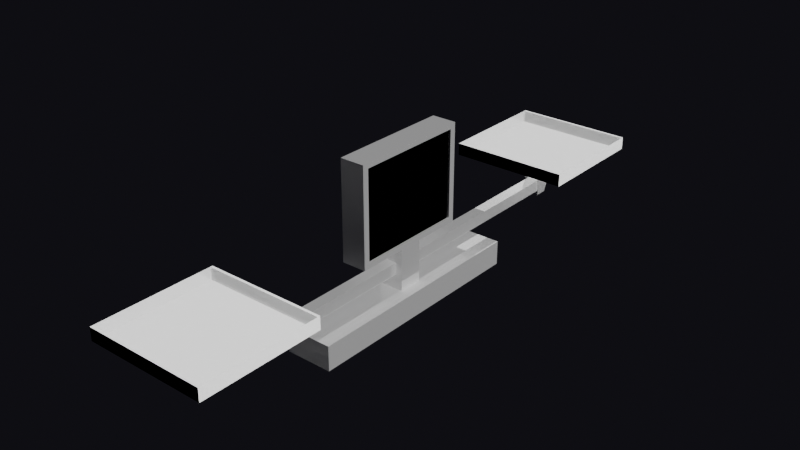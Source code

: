 # Source: Planeta7.blend  (saved by Blender 4.0.36; exported with 4.5.12 LTS)
import bpy
from mathutils import Matrix  # noqa: F401  (used for matrix-valued properties, if any)

bpy.ops.wm.read_factory_settings(use_empty=True)
scene = bpy.context.scene
scene.name = 'Scene'

# ---- collections
col_collection = bpy.data.collections.new('Collection'); scene.collection.children.link(col_collection)

# ---- materials (node trees are filled in below, after node groups)
mat_platos = bpy.data.materials.new('Platos')
mat_platos.alpha_threshold = 0.0
mat_platos.use_backface_culling = True
mat_platos.use_transparent_shadow = False
mat_platos.roughness = 0.5
mat_platos.line_color = (0.0, 0.0, 0.0, 1.0)
mat_pantalla = bpy.data.materials.new('Pantalla')
mat_pantalla.alpha_threshold = 0.0
mat_pantalla.use_backface_culling = True
mat_pantalla.use_transparent_shadow = False
mat_pantalla.roughness = 0.5
mat_pantalla.line_color = (0.0, 0.0, 0.0, 1.0)

# ---- material node trees
mat_platos.use_nodes = True; mat_platos.node_tree.nodes.clear()
_N = mat_platos.node_tree.nodes; _L = mat_platos.node_tree.links
n0 = _N.new('ShaderNodeOutputMaterial'); n0.name = 'Material Output'; n0.location = (300, 300)
n1 = _N.new('ShaderNodeBsdfPrincipled'); n1.name = 'Principled BSDF'; n1.location = (10, 300)
n1.inputs[0].default_value = (1.0, 1.0, 1.0, 1.0)
n1.inputs[1].default_value = 0.5
n1.inputs[2].default_value = 0.0
n1.inputs[3].default_value = 1.0
n1.inputs[13].default_value = 1.0
_L.new(n1.outputs[0], n0.inputs[0])
n0.is_active_output = True
mat_pantalla.use_nodes = True; mat_pantalla.node_tree.nodes.clear()
_N = mat_pantalla.node_tree.nodes; _L = mat_pantalla.node_tree.links
n0 = _N.new('ShaderNodeOutputMaterial'); n0.name = 'Material Output'; n0.location = (300, 300)
n1 = _N.new('ShaderNodeBsdfPrincipled'); n1.name = 'Principled BSDF'; n1.location = (10, 300)
n1.inputs[0].default_value = (0.0, 0.0, 0.0, 1.0)
n1.inputs[2].default_value = 1.0
n1.inputs[3].default_value = 1.0
_L.new(n1.outputs[0], n0.inputs[0])
n0.is_active_output = True

# ---- world
world_world = bpy.data.worlds.new('World'); scene.world = world_world
world_world.use_nodes = True; world_world.node_tree.nodes.clear()
_N = world_world.node_tree.nodes; _L = world_world.node_tree.links
n0 = _N.new('ShaderNodeOutputWorld'); n0.name = 'World Output'; n0.location = (300, 300)
n1 = _N.new('ShaderNodeBackground'); n1.name = 'Background'; n1.location = (10, 300)
n1.inputs[0].default_value = (0.003036, 0.002851, 0.004038, 1.0)
n1.inputs[1].default_value = 2.5
_L.new(n1.outputs[0], n0.inputs[0])
n0.is_active_output = True
world_world.color = (0.05088, 0.05088, 0.05088)
world_world.use_sun_shadow = False
world_world.sun_shadow_jitter_overblur = 0.0

# ---- lights
light_sun = bpy.data.lights.new('Sun', 'SUN')
light_sun.transmission_factor = 0.0
light_sun.use_custom_distance = True
light_sun.cutoff_distance = 100.0
light_sun.use_shadow = False
light_sun.angle = 0.0
light_sun.energy = 2.5

# ---- meshes
me_cube_004 = bpy.data.meshes.new('Cube.004')
me_cube_004.from_pydata([(-1.0, -1.0, -1.0), (-1.0, -1.0, 1.0), (-1.0, 1.0, -1.0), (-1.0, 1.0, 1.0), (1.0, -1.0, -1.0), (1.0, -1.0, 1.0), (1.0, 1.0, -1.0), (1.0, 1.0, 1.0), (-1.0, -5.0, 1.0), (-1.0, 5.0, 1.0), (1.0, 5.0, 1.0), (1.0, -5.0, 1.0), (-1.0, -5.0, 5.706), (-1.0, 5.0, 5.706), (1.0, 5.0, 5.706), (1.0, -5.0, 5.706), (1.0, 4.5, 1.235), (1.0, -4.5, 1.235), (1.0, 4.5, 5.471), (1.0, -4.5, 5.471), (0.8, 4.5, 1.235), (0.8, -4.5, 1.235), (0.8, 4.5, 5.471), (0.8, -4.5, 5.471), (-1.9, 9.8, -1.0), (-1.9, -9.8, -1.0), (1.9, 9.8, -1.0), (1.9, -9.8, -1.0), (-1.9, 9.8, -2.176), (-1.9, -9.8, -2.176), (1.9, 9.8, -2.176), (1.9, -9.8, -2.176)], [], [(0, 1, 3, 2), (2, 3, 7, 6), (6, 7, 5, 4), (4, 5, 1, 0), (5, 7, 10, 11), (8, 11, 15, 12), (3, 1, 8, 9), (1, 5, 11, 8), (7, 3, 9, 10), (14, 13, 12, 15), (10, 9, 13, 14), (15, 11, 17, 19), (9, 8, 12, 13), (19, 17, 21, 23), (14, 15, 19, 18), (10, 14, 18, 16), (11, 10, 16, 17), (21, 20, 22, 23), (17, 16, 20, 21), (16, 18, 22, 20), (18, 19, 23, 22), (27, 25, 29, 31), (24, 25, 27, 26), (28, 30, 31, 29), (24, 26, 30, 28), (26, 27, 31, 30), (25, 24, 28, 29)])
me_cube_004.polygons.foreach_set('material_index', [0, 0, 0, 0, 0, 0, 0, 0, 0, 0, 0, 0, 0, 0, 0, 0, 0, 1, 0, 0, 0, 0, 0, 0, 0, 0, 0])
_uv = me_cube_004.uv_layers.new(name='UVMap')
_uv.uv.foreach_set('vector', [0.375, 0.0, 0.625, 0.0, 0.625, 0.25, 0.375, 0.25, 0.375, 0.25, 0.625, 0.25, 0.625, 0.5, 0.375, 0.5, 0.375, 0.5, 0.625, 0.5, 0.625, 0.75, 0.375, 0.75, 0.375, 0.75, 0.625, 0.75, 0.625, 1.0, 0.375, 1.0, 0.625, 0.75, 0.625, 0.5, 0.625, 0.5, 0.625, 0.75, 0.625, 1.0, 0.625, 0.75, 0.625, 0.75, 0.625, 1.0, 0.625, 0.25, 0.625, 0.0, 0.625, 0.0, 0.625, 0.25, 0.625, 1.0, 0.625, 0.75, 0.625, 0.75, 0.625, 1.0, 0.625, 0.5, 0.625, 0.25, 0.625, 0.25, 0.625, 0.5, 0.625, 0.5, 0.875, 0.5, 0.875, 0.75, 0.625, 0.75, 0.625, 0.5, 0.625, 0.25, 0.625, 0.25, 0.625, 0.5, 0.625, 0.75, 0.625, 0.75, 0.625, 0.75, 0.625, 0.75, 0.625, 0.25, 0.625, 0.0, 0.625, 0.0, 0.625, 0.25, 0.625, 0.75, 0.625, 0.75, 0.625, 0.75, 0.625, 0.75, 0.625, 0.5, 0.625, 0.75, 0.625, 0.75, 0.625, 0.5, 0.625, 0.5, 0.625, 0.5, 0.625, 0.5, 0.625, 0.5, 0.625, 0.75, 0.625, 0.5, 0.625, 0.5, 0.625, 0.75, 0.625, 0.75, 0.625, 0.5, 0.625, 0.5, 0.625, 0.75, 0.625, 0.75, 0.625, 0.5, 0.625, 0.5, 0.625, 0.75, 0.625, 0.5, 0.625, 0.5, 0.625, 0.5, 0.625, 0.5, 0.625, 0.5, 0.625, 0.75, 0.625, 0.75, 0.625, 0.5, 0.375, 0.75, 0.375, 1.0, 0.375, 1.0, 0.375, 0.75, 0.375, 0.25, 0.375, 1.0, 0.375, 0.75, 0.375, 0.5, 0.125, 0.5, 0.375, 0.5, 0.375, 0.75, 0.125, 0.75, 0.375, 0.25, 0.375, 0.5, 0.375, 0.5, 0.375, 0.25, 0.375, 0.5, 0.375, 0.75, 0.375, 0.75, 0.375, 0.5, 0.375, 0.0, 0.375, 0.25, 0.375, 0.25, 0.375, 0.0])
me_cube_004.materials.append(mat_platos)
me_cube_004.materials.append(mat_pantalla)
me_cube_004.update()
me_barra = bpy.data.meshes.new('Barra')
me_barra.from_pydata([(-1.0, -1.0, -1.0), (-1.0, -1.0, 1.0), (-1.0, 1.0, -1.0), (-1.0, 1.0, 1.0), (1.0, -1.0, -1.0), (1.0, -1.0, 1.0), (1.0, 1.0, -1.0), (1.0, 1.0, 1.0)], [], [(0, 1, 3, 2), (6, 7, 5, 4), (2, 6, 4, 0), (7, 3, 1, 5)])
_uv = me_barra.uv_layers.new(name='UVMap')
_uv.uv.foreach_set('vector', [0.375, 0.0, 0.625, 0.0, 0.625, 0.25, 0.375, 0.25, 0.375, 0.5, 0.625, 0.5, 0.625, 0.75, 0.375, 0.75, 0.125, 0.5, 0.375, 0.5, 0.375, 0.75, 0.125, 0.75, 0.625, 0.5, 0.875, 0.5, 0.875, 0.75, 0.625, 0.75])
me_barra.materials.append(mat_platos)
me_barra.update()
me_cube_006 = bpy.data.meshes.new('Cube.006')
me_cube_006.from_pydata([(-4.581, -0.8206, 3.963), (-4.581, -0.8206, 5.465), (-4.581, -0.4758, 3.963), (-4.581, -0.4758, 5.465), (4.581, -0.8206, 3.963), (4.581, -0.8206, 5.465), (4.581, -0.4758, 3.963), (4.581, -0.4758, 5.465), (4.581, -0.8206, 3.963), (4.581, -0.8206, 5.465), (4.581, -0.4758, 3.963), (4.581, -0.4758, 5.465), (-4.581, -0.8206, 3.963), (-4.581, -0.8206, 5.465), (-4.581, -0.4758, 3.963), (-4.581, -0.4758, 5.465), (-4.575, -0.8148, 3.969), (-4.574, -0.8135, 5.465), (-4.575, -0.4816, 3.969), (-4.574, -0.4829, 5.465), (4.575, -0.8148, 3.969), (4.574, -0.8135, 5.465), (4.575, -0.4816, 3.969), (4.574, -0.4829, 5.465), (4.575, -0.8148, 3.969), (4.574, -0.8135, 5.465), (4.575, -0.4816, 3.969), (4.574, -0.4829, 5.465), (-4.575, -0.8148, 3.969), (-4.574, -0.8135, 5.465), (-4.575, -0.4816, 3.969), (-4.574, -0.4829, 5.465), (-0.4684, -0.6521, -1.223), (-0.9367, -0.6698, 3.962), (-0.4684, -0.6169, -1.223), (-0.9367, -0.5993, 3.962), (0.4684, -0.6521, -1.223), (0.9367, -0.6698, 3.962), (0.4684, -0.6169, -1.223), (0.9367, -0.5993, 3.962), (-4.581, 0.8206, 3.963), (-4.581, 0.8206, 5.465), (-4.581, 0.4758, 3.963), (-4.581, 0.4758, 5.465), (4.581, 0.8206, 3.963), (4.581, 0.8206, 5.465), (4.581, 0.4758, 3.963), (4.581, 0.4758, 5.465), (4.581, 0.8206, 3.963), (4.581, 0.8206, 5.465), (4.581, 0.4758, 3.963), (4.581, 0.4758, 5.465), (-4.581, 0.8206, 3.963), (-4.581, 0.8206, 5.465), (-4.581, 0.4758, 3.963), (-4.581, 0.4758, 5.465), (-4.575, 0.8148, 3.969), (-4.574, 0.8135, 5.465), (-4.575, 0.4816, 3.969), (-4.574, 0.4829, 5.465), (4.575, 0.8148, 3.969), (4.574, 0.8135, 5.465), (4.575, 0.4816, 3.969), (4.574, 0.4829, 5.465), (4.575, 0.8148, 3.969), (4.574, 0.8135, 5.465), (4.575, 0.4816, 3.969), (4.574, 0.4829, 5.465), (-4.575, 0.8148, 3.969), (-4.574, 0.8135, 5.465), (-4.575, 0.4816, 3.969), (-4.574, 0.4829, 5.465), (-0.4684, 0.6521, -1.223), (-0.9367, 0.6698, 3.962), (-0.4684, 0.6169, -1.223), (-0.9367, 0.5993, 3.962), (0.4684, 0.6521, -1.223), (0.9367, 0.6698, 3.962), (0.4684, 0.6169, -1.223), (0.9367, 0.5993, 3.962)], [], [(0, 1, 3, 2), (2, 3, 7, 6), (6, 7, 5, 4), (4, 5, 1, 0), (2, 6, 4, 0), (8, 10, 11, 9), (10, 14, 15, 11), (14, 12, 13, 15), (12, 8, 9, 13), (10, 8, 12, 14), (16, 18, 19, 17), (18, 22, 23, 19), (22, 20, 21, 23), (20, 16, 17, 21), (18, 16, 20, 22), (24, 25, 27, 26), (26, 27, 31, 30), (30, 31, 29, 28), (28, 29, 25, 24), (26, 30, 28, 24), (3, 1, 17, 19), (7, 3, 19, 23), (5, 7, 23, 21), (1, 5, 21, 17), (9, 11, 27, 25), (11, 15, 31, 27), (15, 13, 29, 31), (13, 9, 25, 29), (32, 33, 35, 34), (34, 35, 39, 38), (38, 39, 37, 36), (36, 37, 33, 32), (34, 38, 36, 32), (40, 42, 43, 41), (42, 46, 47, 43), (46, 44, 45, 47), (44, 40, 41, 45), (42, 40, 44, 46), (48, 49, 51, 50), (50, 51, 55, 54), (54, 55, 53, 52), (52, 53, 49, 48), (50, 54, 52, 48), (56, 57, 59, 58), (58, 59, 63, 62), (62, 63, 61, 60), (60, 61, 57, 56), (58, 62, 60, 56), (64, 66, 67, 65), (66, 70, 71, 67), (70, 68, 69, 71), (68, 64, 65, 69), (66, 64, 68, 70), (43, 59, 57, 41), (47, 63, 59, 43), (45, 61, 63, 47), (41, 57, 61, 45), (49, 65, 67, 51), (51, 67, 71, 55), (55, 71, 69, 53), (53, 69, 65, 49), (72, 74, 75, 73), (74, 78, 79, 75), (78, 76, 77, 79), (76, 72, 73, 77), (74, 72, 76, 78)])
_uv = me_cube_006.uv_layers.new(name='UVMap')
_uv.uv.foreach_set('vector', [0.375, 0.0, 0.625, 0.0, 0.625, 0.25, 0.375, 0.25, 0.375, 0.25, 0.625, 0.25, 0.625, 0.5, 0.375, 0.5, 0.375, 0.5, 0.625, 0.5, 0.625, 0.75, 0.375, 0.75, 0.375, 0.75, 0.625, 0.75, 0.625, 1.0, 0.375, 1.0, 0.125, 0.5, 0.375, 0.5, 0.375, 0.75, 0.125, 0.75, 0.375, 0.0, 0.375, 0.25, 0.625, 0.25, 0.625, 0.0, 0.375, 0.25, 0.375, 0.5, 0.625, 0.5, 0.625, 0.25, 0.375, 0.5, 0.375, 0.75, 0.625, 0.75, 0.625, 0.5, 0.375, 0.75, 0.375, 1.0, 0.625, 1.0, 0.625, 0.75, 0.125, 0.5, 0.125, 0.75, 0.375, 0.75, 0.375, 0.5, 0.375, 0.0, 0.375, 0.25, 0.625, 0.25, 0.625, 0.0, 0.375, 0.25, 0.375, 0.5, 0.625, 0.5, 0.625, 0.25, 0.375, 0.5, 0.375, 0.75, 0.625, 0.75, 0.625, 0.5, 0.375, 0.75, 0.375, 1.0, 0.625, 1.0, 0.625, 0.75, 0.125, 0.5, 0.125, 0.75, 0.375, 0.75, 0.375, 0.5, 0.375, 0.0, 0.625, 0.0, 0.625, 0.25, 0.375, 0.25, 0.375, 0.25, 0.625, 0.25, 0.625, 0.5, 0.375, 0.5, 0.375, 0.5, 0.625, 0.5, 0.625, 0.75, 0.375, 0.75, 0.375, 0.75, 0.625, 0.75, 0.625, 1.0, 0.375, 1.0, 0.125, 0.5, 0.375, 0.5, 0.375, 0.75, 0.125, 0.75, 0.625, 0.25, 0.625, 0.0, 0.625, 0.0, 0.625, 0.25, 0.625, 0.5, 0.625, 0.25, 0.625, 0.25, 0.625, 0.5, 0.625, 0.75, 0.625, 0.5, 0.625, 0.5, 0.625, 0.75, 0.625, 1.0, 0.625, 0.75, 0.625, 0.75, 0.625, 1.0, 0.625, 0.0, 0.625, 0.25, 0.625, 0.25, 0.625, 0.0, 0.625, 0.25, 0.625, 0.5, 0.625, 0.5, 0.625, 0.25, 0.625, 0.5, 0.625, 0.75, 0.625, 0.75, 0.625, 0.5, 0.625, 0.75, 0.625, 1.0, 0.625, 1.0, 0.625, 0.75, 0.375, 0.0, 0.625, 0.0, 0.625, 0.25, 0.375, 0.25, 0.375, 0.25, 0.625, 0.25, 0.625, 0.5, 0.375, 0.5, 0.375, 0.5, 0.625, 0.5, 0.625, 0.75, 0.375, 0.75, 0.375, 0.75, 0.625, 0.75, 0.625, 1.0, 0.375, 1.0, 0.125, 0.5, 0.375, 0.5, 0.375, 0.75, 0.125, 0.75, 0.375, 0.0, 0.375, 0.25, 0.625, 0.25, 0.625, 0.0, 0.375, 0.25, 0.375, 0.5, 0.625, 0.5, 0.625, 0.25, 0.375, 0.5, 0.375, 0.75, 0.625, 0.75, 0.625, 0.5, 0.375, 0.75, 0.375, 1.0, 0.625, 1.0, 0.625, 0.75, 0.125, 0.5, 0.125, 0.75, 0.375, 0.75, 0.375, 0.5, 0.375, 0.0, 0.625, 0.0, 0.625, 0.25, 0.375, 0.25, 0.375, 0.25, 0.625, 0.25, 0.625, 0.5, 0.375, 0.5, 0.375, 0.5, 0.625, 0.5, 0.625, 0.75, 0.375, 0.75, 0.375, 0.75, 0.625, 0.75, 0.625, 1.0, 0.375, 1.0, 0.125, 0.5, 0.375, 0.5, 0.375, 0.75, 0.125, 0.75, 0.375, 0.0, 0.625, 0.0, 0.625, 0.25, 0.375, 0.25, 0.375, 0.25, 0.625, 0.25, 0.625, 0.5, 0.375, 0.5, 0.375, 0.5, 0.625, 0.5, 0.625, 0.75, 0.375, 0.75, 0.375, 0.75, 0.625, 0.75, 0.625, 1.0, 0.375, 1.0, 0.125, 0.5, 0.375, 0.5, 0.375, 0.75, 0.125, 0.75, 0.375, 0.0, 0.375, 0.25, 0.625, 0.25, 0.625, 0.0, 0.375, 0.25, 0.375, 0.5, 0.625, 0.5, 0.625, 0.25, 0.375, 0.5, 0.375, 0.75, 0.625, 0.75, 0.625, 0.5, 0.375, 0.75, 0.375, 1.0, 0.625, 1.0, 0.625, 0.75, 0.125, 0.5, 0.125, 0.75, 0.375, 0.75, 0.375, 0.5, 0.625, 0.25, 0.625, 0.25, 0.625, 0.0, 0.625, 0.0, 0.625, 0.5, 0.625, 0.5, 0.625, 0.25, 0.625, 0.25, 0.625, 0.75, 0.625, 0.75, 0.625, 0.5, 0.625, 0.5, 0.625, 1.0, 0.625, 1.0, 0.625, 0.75, 0.625, 0.75, 0.625, 0.0, 0.625, 0.0, 0.625, 0.25, 0.625, 0.25, 0.625, 0.25, 0.625, 0.25, 0.625, 0.5, 0.625, 0.5, 0.625, 0.5, 0.625, 0.5, 0.625, 0.75, 0.625, 0.75, 0.625, 0.75, 0.625, 0.75, 0.625, 1.0, 0.625, 1.0, 0.375, 0.0, 0.375, 0.25, 0.625, 0.25, 0.625, 0.0, 0.375, 0.25, 0.375, 0.5, 0.625, 0.5, 0.625, 0.25, 0.375, 0.5, 0.375, 0.75, 0.625, 0.75, 0.625, 0.5, 0.375, 0.75, 0.375, 1.0, 0.625, 1.0, 0.625, 0.75, 0.125, 0.5, 0.125, 0.75, 0.375, 0.75, 0.375, 0.5])
me_cube_006.materials.append(mat_platos)
me_cube_006.update()

# ---- objects
ob_pantalla = bpy.data.objects.new('Pantalla', me_cube_004)
ob_barra = bpy.data.objects.new('Barra', me_barra)
ob_platos = bpy.data.objects.new('Platos', me_cube_006)
ob_sun = bpy.data.objects.new('Sun', light_sun)

# ---- transforms, parenting, visibility, modifiers, constraints
ob_pantalla.location = (0.0, 0.0, 0.0)
ob_pantalla.scale = (1.0, 1.0, 1.7)
ob_barra.location = (0.0, 0.0, 0.0)
ob_barra.scale = (0.4752, 18.04, 0.4752)
ob_platos.location = (0.0, 0.0, -0.03)
ob_platos.scale = (1.068, 28.37, 0.6789)
ob_sun.location = (50.0, 0.0, 50.0)
ob_sun.rotation_euler = (0.0, 0.7854, 0.0)

# ---- collection membership
col_collection.objects.link(ob_pantalla)
col_collection.objects.link(ob_barra)
col_collection.objects.link(ob_platos)
col_collection.objects.link(ob_sun)

# ---- scene / render settings (as saved in the file)
scene.frame_start = 1; scene.frame_end = 250; scene.frame_set(1)
scene.render.engine = 'BLENDER_EEVEE_NEXT'
scene.cycles.sampling_pattern = 'TABULATED_SOBOL'
bpy.context.view_layer.update()

# ---- added for rendering (the .blend has no active camera): camera
cam_auto = bpy.data.cameras.new('AutoCamera')
cam_auto.lens = 50.0
cam_auto.sensor_width = 36.0
cam_auto.clip_end = 1000.0
ob_auto_camera = bpy.data.objects.new('AutoCamera', cam_auto)
scene.collection.objects.link(ob_auto_camera)
ob_auto_camera.location = (45.7293, -54.8751, 39.5834)
ob_auto_camera.rotation_euler = (1.09748, -7.21219e-08, 0.694738)
scene.camera = ob_auto_camera
bpy.context.view_layer.update()
